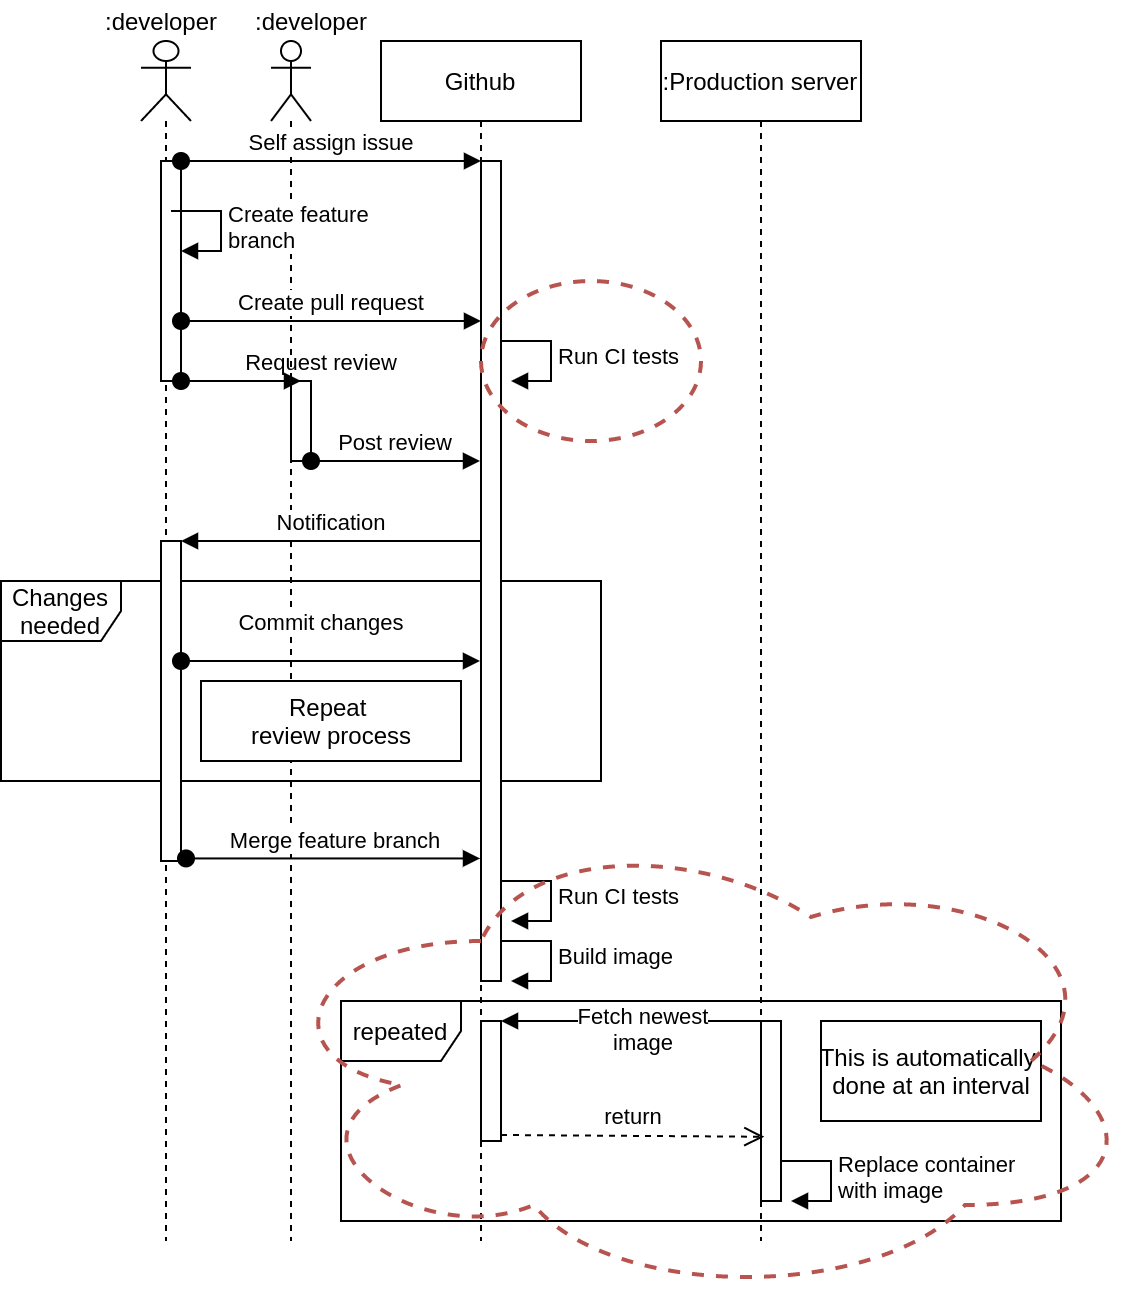

The diagram above was exported from draw.io. Its source (the exported page's mxGraphModel, read from the mxfile embedded in the PNG):
<mxGraphModel dx="1422" dy="821" grid="1" gridSize="10" guides="1" tooltips="1" connect="1" arrows="1" fold="1" page="1" pageScale="1" pageWidth="850" pageHeight="1100" math="0" shadow="0">
  <root>
    <mxCell id="0" />
    <mxCell id="1" parent="0" />
    <mxCell id="b-thmTif1K3L7Emie5sU-55" value="repeated" style="shape=umlFrame;whiteSpace=wrap;html=1;" parent="1" vertex="1">
      <mxGeometry x="210" y="680" width="360" height="110" as="geometry" />
    </mxCell>
    <mxCell id="b-thmTif1K3L7Emie5sU-33" value="Changes needed" style="shape=umlFrame;whiteSpace=wrap;html=1;" parent="1" vertex="1">
      <mxGeometry x="40" y="470" width="300" height="100" as="geometry" />
    </mxCell>
    <mxCell id="b-thmTif1K3L7Emie5sU-10" value="" style="shape=umlLifeline;participant=umlActor;perimeter=lifelinePerimeter;whiteSpace=wrap;html=1;container=1;collapsible=0;recursiveResize=0;verticalAlign=top;spacingTop=36;labelBackgroundColor=#ffffff;outlineConnect=0;" parent="1" vertex="1">
      <mxGeometry x="175" y="200" width="20" height="600" as="geometry" />
    </mxCell>
    <mxCell id="b-thmTif1K3L7Emie5sU-2" value="Github" style="shape=umlLifeline;perimeter=lifelinePerimeter;whiteSpace=wrap;html=1;container=1;collapsible=0;recursiveResize=0;outlineConnect=0;" parent="1" vertex="1">
      <mxGeometry x="230" y="200" width="100" height="600" as="geometry" />
    </mxCell>
    <mxCell id="b-thmTif1K3L7Emie5sU-19" value="" style="html=1;points=[];perimeter=orthogonalPerimeter;" parent="b-thmTif1K3L7Emie5sU-2" vertex="1">
      <mxGeometry x="50" y="60" width="10" height="410" as="geometry" />
    </mxCell>
    <mxCell id="b-thmTif1K3L7Emie5sU-3" value="&lt;div&gt;:Production server&lt;br&gt;&lt;/div&gt;" style="shape=umlLifeline;perimeter=lifelinePerimeter;whiteSpace=wrap;html=1;container=1;collapsible=0;recursiveResize=0;outlineConnect=0;" parent="1" vertex="1">
      <mxGeometry x="370" y="200" width="100" height="600" as="geometry" />
    </mxCell>
    <mxCell id="b-thmTif1K3L7Emie5sU-48" value="" style="html=1;points=[];perimeter=orthogonalPerimeter;" parent="b-thmTif1K3L7Emie5sU-3" vertex="1">
      <mxGeometry x="50" y="490" width="10" height="90" as="geometry" />
    </mxCell>
    <mxCell id="b-thmTif1K3L7Emie5sU-4" value="" style="shape=umlLifeline;participant=umlActor;perimeter=lifelinePerimeter;whiteSpace=wrap;html=1;container=1;collapsible=0;recursiveResize=0;verticalAlign=top;spacingTop=36;labelBackgroundColor=#ffffff;outlineConnect=0;size=40;" parent="1" vertex="1">
      <mxGeometry x="110" y="200" width="25" height="600" as="geometry" />
    </mxCell>
    <mxCell id="b-thmTif1K3L7Emie5sU-21" value="" style="html=1;points=[];perimeter=orthogonalPerimeter;" parent="b-thmTif1K3L7Emie5sU-4" vertex="1">
      <mxGeometry x="10" y="60" width="10" height="110" as="geometry" />
    </mxCell>
    <mxCell id="b-thmTif1K3L7Emie5sU-40" value="Create feature&lt;br&gt;branch" style="edgeStyle=orthogonalEdgeStyle;html=1;align=left;spacingLeft=2;endArrow=block;rounded=0;entryX=1;entryY=0;" parent="b-thmTif1K3L7Emie5sU-4" edge="1">
      <mxGeometry relative="1" as="geometry">
        <mxPoint x="15" y="85" as="sourcePoint" />
        <Array as="points">
          <mxPoint x="40" y="85" />
        </Array>
        <mxPoint x="20" y="105" as="targetPoint" />
      </mxGeometry>
    </mxCell>
    <mxCell id="b-thmTif1K3L7Emie5sU-17" value=":developer" style="text;html=1;align=center;verticalAlign=middle;resizable=0;points=[];autosize=1;" parent="1" vertex="1">
      <mxGeometry x="85" y="180" width="70" height="20" as="geometry" />
    </mxCell>
    <mxCell id="b-thmTif1K3L7Emie5sU-18" value=":developer" style="text;html=1;align=center;verticalAlign=middle;resizable=0;points=[];autosize=1;" parent="1" vertex="1">
      <mxGeometry x="160" y="180" width="70" height="20" as="geometry" />
    </mxCell>
    <mxCell id="b-thmTif1K3L7Emie5sU-24" value="Create pull request" style="html=1;verticalAlign=bottom;startArrow=oval;startFill=1;endArrow=block;startSize=8;" parent="1" target="b-thmTif1K3L7Emie5sU-19" edge="1">
      <mxGeometry width="60" relative="1" as="geometry">
        <mxPoint x="130" y="340" as="sourcePoint" />
        <mxPoint x="190" y="340" as="targetPoint" />
      </mxGeometry>
    </mxCell>
    <mxCell id="b-thmTif1K3L7Emie5sU-25" value="Self assign issue" style="html=1;verticalAlign=bottom;startArrow=oval;startFill=1;endArrow=block;startSize=8;" parent="1" target="b-thmTif1K3L7Emie5sU-19" edge="1">
      <mxGeometry width="60" relative="1" as="geometry">
        <mxPoint x="130" y="260" as="sourcePoint" />
        <mxPoint x="180" y="260" as="targetPoint" />
      </mxGeometry>
    </mxCell>
    <mxCell id="b-thmTif1K3L7Emie5sU-31" value="" style="html=1;points=[];perimeter=orthogonalPerimeter;" parent="1" vertex="1">
      <mxGeometry x="185" y="370" width="10" height="40" as="geometry" />
    </mxCell>
    <mxCell id="b-thmTif1K3L7Emie5sU-32" value="Post review" style="html=1;verticalAlign=bottom;startArrow=oval;startFill=1;endArrow=block;startSize=8;" parent="1" target="b-thmTif1K3L7Emie5sU-2" edge="1">
      <mxGeometry width="60" relative="1" as="geometry">
        <mxPoint x="195" y="410" as="sourcePoint" />
        <mxPoint x="255" y="410" as="targetPoint" />
      </mxGeometry>
    </mxCell>
    <mxCell id="b-thmTif1K3L7Emie5sU-34" value="" style="html=1;points=[];perimeter=orthogonalPerimeter;" parent="1" vertex="1">
      <mxGeometry x="120" y="450" width="10" height="160" as="geometry" />
    </mxCell>
    <mxCell id="b-thmTif1K3L7Emie5sU-35" value="Notification" style="html=1;verticalAlign=bottom;endArrow=block;entryX=1;entryY=0;" parent="1" source="b-thmTif1K3L7Emie5sU-2" target="b-thmTif1K3L7Emie5sU-34" edge="1">
      <mxGeometry relative="1" as="geometry">
        <mxPoint x="190" y="430" as="sourcePoint" />
      </mxGeometry>
    </mxCell>
    <mxCell id="b-thmTif1K3L7Emie5sU-37" value="&lt;div&gt;Commit changes&lt;/div&gt;" style="html=1;verticalAlign=bottom;startArrow=oval;startFill=1;endArrow=block;startSize=8;" parent="1" target="b-thmTif1K3L7Emie5sU-2" edge="1">
      <mxGeometry x="-0.0635" y="10" width="60" relative="1" as="geometry">
        <mxPoint x="130" y="510" as="sourcePoint" />
        <mxPoint x="190" y="510" as="targetPoint" />
        <mxPoint as="offset" />
      </mxGeometry>
    </mxCell>
    <mxCell id="b-thmTif1K3L7Emie5sU-38" value="&lt;div&gt;Repeat &lt;br&gt;&lt;/div&gt;&lt;div&gt;review process&lt;/div&gt;" style="html=1;" parent="1" vertex="1">
      <mxGeometry x="140" y="520" width="130" height="40" as="geometry" />
    </mxCell>
    <mxCell id="b-thmTif1K3L7Emie5sU-41" value="Merge feature branch" style="html=1;verticalAlign=bottom;startArrow=oval;startFill=1;endArrow=block;startSize=8;exitX=1.25;exitY=0.992;exitDx=0;exitDy=0;exitPerimeter=0;" parent="1" source="b-thmTif1K3L7Emie5sU-34" target="b-thmTif1K3L7Emie5sU-2" edge="1">
      <mxGeometry width="60" relative="1" as="geometry">
        <mxPoint x="130" y="590" as="sourcePoint" />
        <mxPoint x="190" y="590" as="targetPoint" />
      </mxGeometry>
    </mxCell>
    <mxCell id="b-thmTif1K3L7Emie5sU-43" value="Run CI tests" style="edgeStyle=orthogonalEdgeStyle;html=1;align=left;spacingLeft=2;endArrow=block;rounded=0;entryX=1;entryY=0;" parent="1" edge="1">
      <mxGeometry relative="1" as="geometry">
        <mxPoint x="290" y="620" as="sourcePoint" />
        <Array as="points">
          <mxPoint x="315" y="620" />
        </Array>
        <mxPoint x="295" y="640" as="targetPoint" />
      </mxGeometry>
    </mxCell>
    <mxCell id="b-thmTif1K3L7Emie5sU-46" value="&lt;div&gt;Build image&lt;/div&gt;" style="edgeStyle=orthogonalEdgeStyle;html=1;align=left;spacingLeft=2;endArrow=block;rounded=0;entryX=1;entryY=0;" parent="1" edge="1">
      <mxGeometry relative="1" as="geometry">
        <mxPoint x="290" y="650" as="sourcePoint" />
        <Array as="points">
          <mxPoint x="315" y="650" />
        </Array>
        <mxPoint x="295" y="670" as="targetPoint" />
      </mxGeometry>
    </mxCell>
    <mxCell id="b-thmTif1K3L7Emie5sU-47" value="Run CI tests" style="edgeStyle=orthogonalEdgeStyle;html=1;align=left;spacingLeft=2;endArrow=block;rounded=0;entryX=1;entryY=0;" parent="1" edge="1">
      <mxGeometry relative="1" as="geometry">
        <mxPoint x="290" y="350" as="sourcePoint" />
        <Array as="points">
          <mxPoint x="315" y="350" />
          <mxPoint x="315" y="370" />
        </Array>
        <mxPoint x="295" y="370" as="targetPoint" />
      </mxGeometry>
    </mxCell>
    <mxCell id="b-thmTif1K3L7Emie5sU-49" value="" style="html=1;points=[];perimeter=orthogonalPerimeter;" parent="1" vertex="1">
      <mxGeometry x="280" y="690" width="10" height="60" as="geometry" />
    </mxCell>
    <mxCell id="b-thmTif1K3L7Emie5sU-50" value="Fetch newest&lt;br&gt;&lt;div&gt;image&lt;br&gt;&lt;/div&gt;" style="html=1;verticalAlign=bottom;endArrow=block;entryX=1;entryY=0;" parent="1" source="b-thmTif1K3L7Emie5sU-3" target="b-thmTif1K3L7Emie5sU-49" edge="1">
      <mxGeometry x="-0.0811" y="20" relative="1" as="geometry">
        <mxPoint x="350" y="690" as="sourcePoint" />
        <mxPoint as="offset" />
      </mxGeometry>
    </mxCell>
    <mxCell id="b-thmTif1K3L7Emie5sU-51" value="return" style="html=1;verticalAlign=bottom;endArrow=open;dashed=1;endSize=8;exitX=1;exitY=0.95;entryX=0.167;entryY=0.643;entryDx=0;entryDy=0;entryPerimeter=0;" parent="1" source="b-thmTif1K3L7Emie5sU-49" target="b-thmTif1K3L7Emie5sU-48" edge="1">
      <mxGeometry relative="1" as="geometry">
        <mxPoint x="350" y="747" as="targetPoint" />
      </mxGeometry>
    </mxCell>
    <mxCell id="b-thmTif1K3L7Emie5sU-54" value="This is automatically &lt;br&gt;done at an interval" style="html=1;" parent="1" vertex="1">
      <mxGeometry x="450" y="690" width="110" height="50" as="geometry" />
    </mxCell>
    <mxCell id="b-thmTif1K3L7Emie5sU-56" value="Replace container&lt;br&gt;with image" style="edgeStyle=orthogonalEdgeStyle;html=1;align=left;spacingLeft=2;endArrow=block;rounded=0;entryX=1;entryY=0;" parent="1" edge="1">
      <mxGeometry relative="1" as="geometry">
        <mxPoint x="430" y="760" as="sourcePoint" />
        <Array as="points">
          <mxPoint x="455" y="760" />
        </Array>
        <mxPoint x="435" y="780" as="targetPoint" />
      </mxGeometry>
    </mxCell>
    <mxCell id="b-thmTif1K3L7Emie5sU-26" value="Request review" style="html=1;verticalAlign=bottom;startArrow=oval;startFill=1;endArrow=block;startSize=8;labelBackgroundColor=none;" parent="1" edge="1">
      <mxGeometry x="1" y="10" width="60" relative="1" as="geometry">
        <mxPoint x="130" y="370" as="sourcePoint" />
        <mxPoint x="190" y="370" as="targetPoint" />
        <mxPoint x="10" y="10" as="offset" />
      </mxGeometry>
    </mxCell>
    <mxCell id="NJeSL3dCYCSRq2Dw8aUJ-1" value="" style="ellipse;whiteSpace=wrap;html=1;fillColor=none;strokeColor=#b85450;strokeWidth=2;dashed=1;" vertex="1" parent="1">
      <mxGeometry x="280" y="320" width="110" height="80" as="geometry" />
    </mxCell>
    <mxCell id="NJeSL3dCYCSRq2Dw8aUJ-3" value="" style="ellipse;shape=cloud;whiteSpace=wrap;html=1;dashed=1;strokeWidth=2;fillColor=none;strokeColor=#b85450;" vertex="1" parent="1">
      <mxGeometry x="170" y="590" width="440" height="240" as="geometry" />
    </mxCell>
  </root>
</mxGraphModel>